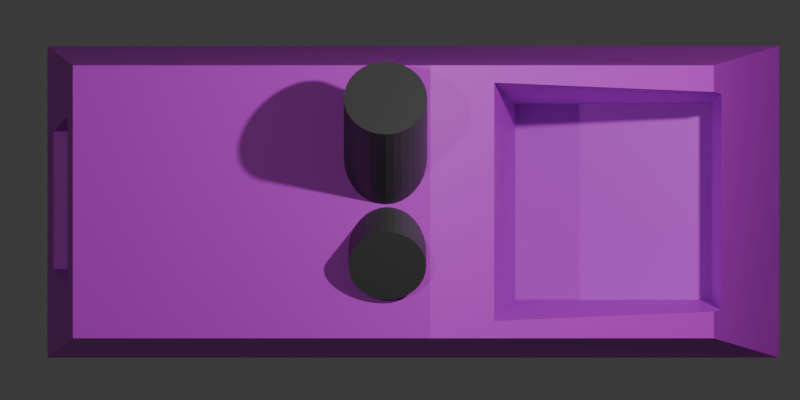 # Source: machine-2op.blend  (saved by Blender 5.0.118; exported with 4.5.12 LTS)
import bpy
from mathutils import Matrix  # noqa: F401  (used for matrix-valued properties, if any)

bpy.ops.wm.read_factory_settings(use_empty=True)
scene = bpy.context.scene
scene.name = 'Scene'

# ---- collections
col_collection = bpy.data.collections.new('Collection'); scene.collection.children.link(col_collection)
col_box = bpy.data.collections.new('Box'); col_collection.children.link(col_box)
col_gears = bpy.data.collections.new('Gears'); col_collection.children.link(col_gears)

# ---- materials (node trees are filled in below, after node groups)
mat_cardboard = bpy.data.materials.new('Cardboard')
mat_machine = bpy.data.materials.new('Machine')
mat_piston = bpy.data.materials.new('Piston')
mat_teeth = bpy.data.materials.new('Teeth')
mat_roller = bpy.data.materials.new('Roller')

# ---- material node trees
mat_cardboard.use_nodes = True; mat_cardboard.node_tree.nodes.clear()
_N = mat_cardboard.node_tree.nodes; _L = mat_cardboard.node_tree.links
n0 = _N.new('ShaderNodeBsdfPrincipled'); n0.name = 'Principled BSDF'; n0.location = (-624, 215)
n0.inputs[0].default_value = (0.4699, 0.3289, 0.1802, 1.0)
n1 = _N.new('ShaderNodeOutputMaterial'); n1.name = 'Material Output'; n1.location = (200, 100)
n2 = _N.new('ShaderNodeBsdfToon'); n2.name = 'Toon BSDF'; n2.location = (-207, -59)
n2.inputs[0].default_value = (0.4678, 0.3278, 0.1812, 1.0)
n2.inputs[1].default_value = 0.7231
n2.inputs[2].default_value = 1.0
_L.new(n2.outputs[0], n1.inputs[0])
n1.is_active_output = True
mat_machine.use_nodes = True; mat_machine.node_tree.nodes.clear()
_N = mat_machine.node_tree.nodes; _L = mat_machine.node_tree.links
n0 = _N.new('ShaderNodeBsdfPrincipled'); n0.name = 'Principled BSDF'; n0.location = (-200, 100)
n0.inputs[0].default_value = (0.6652, 0.02642, 0.8, 1.0)
n1 = _N.new('ShaderNodeOutputMaterial'); n1.name = 'Material Output'; n1.location = (200, 100)
_L.new(n0.outputs[0], n1.inputs[0])
n1.is_active_output = True
mat_piston.use_nodes = True; mat_piston.node_tree.nodes.clear()
_N = mat_piston.node_tree.nodes; _L = mat_piston.node_tree.links
n0 = _N.new('ShaderNodeBsdfPrincipled'); n0.name = 'Principled BSDF'; n0.location = (-200, 100)
n0.inputs[0].default_value = (0.06594, 0.06594, 0.06594, 1.0)
n1 = _N.new('ShaderNodeOutputMaterial'); n1.name = 'Material Output'; n1.location = (200, 100)
_L.new(n0.outputs[0], n1.inputs[0])
n1.is_active_output = True
mat_teeth.use_nodes = True; mat_teeth.node_tree.nodes.clear()
_N = mat_teeth.node_tree.nodes; _L = mat_teeth.node_tree.links
n0 = _N.new('ShaderNodeBsdfPrincipled'); n0.name = 'Principled BSDF'; n0.location = (-200, 100)
n0.inputs[0].default_value = (0.2133, 0.2012, 0.214, 1.0)
n1 = _N.new('ShaderNodeOutputMaterial'); n1.name = 'Material Output'; n1.location = (200, 100)
_L.new(n0.outputs[0], n1.inputs[0])
n1.is_active_output = True
mat_roller.use_nodes = True; mat_roller.node_tree.nodes.clear()
_N = mat_roller.node_tree.nodes; _L = mat_roller.node_tree.links
n0 = _N.new('ShaderNodeBsdfPrincipled'); n0.name = 'Principled BSDF'; n0.location = (-200, 100)
n1 = _N.new('ShaderNodeOutputMaterial'); n1.name = 'Material Output'; n1.location = (200, 100)
_L.new(n0.outputs[0], n1.inputs[0])
n1.is_active_output = True

# ---- world
world_world = bpy.data.worlds.new('World'); scene.world = world_world
world_world.use_nodes = True; world_world.node_tree.nodes.clear()
_N = world_world.node_tree.nodes; _L = world_world.node_tree.links
n0 = _N.new('ShaderNodeOutputWorld'); n0.name = 'World Output'; n0.location = (200, 100)
n1 = _N.new('ShaderNodeBackground'); n1.name = 'Background'; n1.location = (-200, 100)
n1.inputs[0].default_value = (0.05088, 0.05088, 0.05088, 1.0)
_L.new(n1.outputs[0], n0.inputs[0])
n0.is_active_output = True
world_world.color = (0.05088, 0.05088, 0.05088)
world_world.sun_shadow_jitter_overblur = 0.0

# ---- cameras
cam_camera_001 = bpy.data.cameras.new('Camera.001')
cam_camera_001.type = 'ORTHO'

# ---- lights
light_light = bpy.data.lights.new('Light', 'POINT')
light_light.temperature = 7316.0
light_light.energy = 1000.0
light_light.shadow_soft_size = 0.1
light_light_001 = bpy.data.lights.new('Light.001', 'POINT')
light_light_001.temperature = 7316.0
light_light_001.energy = 1000.0
light_light_001.shadow_soft_size = 0.1

# ---- meshes
me_cube_002 = bpy.data.meshes.new('Cube.002')
me_cube_002.from_pydata([(-0.823, -0.823, -0.9984), (-1.0, -1.0, 1.0), (-0.823, 0.823, -0.9984), (-1.0, 1.0, 1.0), (0.823, -0.823, -0.9984), (1.0, -1.0, 1.0), (0.823, 0.823, -0.9984), (1.0, 1.0, 1.0), (0.0, 0.823, -0.9984), (0.0, 1.0, 1.0), (0.0, -0.823, -0.9984), (0.0, -1.0, 1.0), (-0.8087, -0.8087, -0.9841), (-0.9788, -0.9788, 1.0), (-0.8087, 0.8087, -0.9841), (-0.9788, 0.9788, 1.0), (0.8087, -0.8087, -0.9841), (0.9788, -0.9788, 1.0), (0.8087, 0.8087, -0.9841), (0.9788, 0.9788, 1.0), (0.0, 0.8055, -0.9809), (0.0, 0.97, 1.0), (0.0, -0.8055, -0.9809), (0.0, -0.97, 1.0)], [], [(0, 1, 3, 2), (8, 9, 7, 6), (6, 7, 5, 4), (10, 11, 1, 0), (8, 6, 4, 10), (2, 8, 10, 0), (4, 5, 11, 10), (2, 3, 9, 8), (12, 14, 15, 13), (20, 18, 19, 21), (18, 16, 17, 19), (22, 12, 13, 23), (20, 22, 16, 18), (14, 12, 22, 20), (16, 22, 23, 17), (14, 20, 21, 15), (3, 1, 13, 15), (7, 9, 21, 19), (5, 7, 19, 17), (1, 11, 23, 13), (9, 3, 15, 21), (11, 5, 17, 23)])
_uv = me_cube_002.uv_layers.new(name='UVMap')
_uv.uv.foreach_set('vector', [0.375, 0.0, 0.625, 0.0, 0.625, 0.25, 0.375, 0.25, 0.375, 0.375, 0.625, 0.375, 0.625, 0.5, 0.375, 0.5, 0.375, 0.5, 0.625, 0.5, 0.625, 0.75, 0.375, 0.75, 0.375, 0.875, 0.625, 0.875, 0.625, 1.0, 0.375, 1.0, 0.25, 0.5, 0.375, 0.5, 0.375, 0.75, 0.25, 0.75, 0.125, 0.5, 0.25, 0.5, 0.25, 0.75, 0.125, 0.75, 0.375, 0.75, 0.625, 0.75, 0.625, 0.875, 0.375, 0.875, 0.375, 0.25, 0.625, 0.25, 0.625, 0.375, 0.375, 0.375, 0.375, 0.0, 0.375, 0.25, 0.625, 0.25, 0.625, 0.0, 0.375, 0.375, 0.375, 0.5, 0.625, 0.5, 0.625, 0.375, 0.375, 0.5, 0.375, 0.75, 0.625, 0.75, 0.625, 0.5, 0.375, 0.875, 0.375, 1.0, 0.625, 1.0, 0.625, 0.875, 0.25, 0.5, 0.25, 0.75, 0.375, 0.75, 0.375, 0.5, 0.125, 0.5, 0.125, 0.75, 0.25, 0.75, 0.25, 0.5, 0.375, 0.75, 0.375, 0.875, 0.625, 0.875, 0.625, 0.75, 0.375, 0.25, 0.375, 0.375, 0.625, 0.375, 0.625, 0.25, 0.625, 0.25, 0.625, 0.0, 0.625, 0.0, 0.625, 0.25, 0.625, 0.5, 0.625, 0.375, 0.625, 0.375, 0.625, 0.5, 0.625, 0.75, 0.625, 0.5, 0.625, 0.5, 0.625, 0.75, 0.625, 1.0, 0.625, 0.875, 0.625, 0.875, 0.625, 1.0, 0.625, 0.375, 0.625, 0.25, 0.625, 0.25, 0.625, 0.375, 0.625, 0.875, 0.625, 0.75, 0.625, 0.75, 0.625, 0.875])
me_cube_002.materials.append(mat_cardboard)
me_cube_002.update()
me_cube_004 = bpy.data.meshes.new('Cube.004')
me_cube_004.from_pydata([(0.0, -1.0, 0.0), (0.0, 1.0, 0.0), (-1.0, 1.0, 0.0), (-1.0, -1.0, 0.0), (0.0, -1.0, -0.05), (0.0, 1.0, -0.05), (-1.0, 1.0, -0.05), (-1.0, -1.0, -0.05)], [], [(1, 2, 3, 0), (5, 4, 7, 6), (2, 1, 5, 6), (1, 0, 4, 5), (0, 3, 7, 4), (3, 2, 6, 7)])
_uv = me_cube_004.uv_layers.new(name='UVMap')
_uv.uv.foreach_set('vector', [0.625, 0.5, 0.75, 0.5, 0.75, 0.75, 0.625, 0.75, 0.625, 0.5, 0.625, 0.75, 0.75, 0.75, 0.75, 0.5, 0.75, 0.5, 0.625, 0.5, 0.625, 0.5, 0.75, 0.5, 0.625, 0.5, 0.625, 0.75, 0.625, 0.75, 0.625, 0.5, 0.625, 0.75, 0.75, 0.75, 0.75, 0.75, 0.625, 0.75, 0.75, 0.75, 0.75, 0.5, 0.75, 0.5, 0.75, 0.75])
me_cube_004.materials.append(mat_cardboard)
me_cube_004.update()
me_cube_005 = bpy.data.meshes.new('Cube.005')
me_cube_005.from_pydata([(0.0, -1.0, 0.0), (0.0, 1.0, 0.0), (1.0, 1.0, 0.0), (1.0, -1.0, 0.0), (0.0, -1.0, -0.03), (0.0, 1.0, -0.03), (1.0, 1.0, -0.03), (1.0, -1.0, -0.03)], [], [(2, 1, 0, 3), (6, 7, 4, 5), (0, 1, 5, 4), (3, 0, 4, 7), (1, 2, 6, 5), (2, 3, 7, 6)])
_uv = me_cube_005.uv_layers.new(name='UVMap')
_uv.uv.foreach_set('vector', [0.75, 0.5, 0.875, 0.5, 0.875, 0.75, 0.75, 0.75, 0.75, 0.5, 0.75, 0.75, 0.875, 0.75, 0.875, 0.5, 0.875, 0.75, 0.875, 0.5, 0.875, 0.5, 0.875, 0.75, 0.75, 0.75, 0.875, 0.75, 0.875, 0.75, 0.75, 0.75, 0.875, 0.5, 0.75, 0.5, 0.75, 0.5, 0.875, 0.5, 0.75, 0.5, 0.75, 0.75, 0.75, 0.75, 0.75, 0.5])
me_cube_005.materials.append(mat_cardboard)
me_cube_005.update()
me_cube_007 = bpy.data.meshes.new('Cube.007')
me_cube_007.from_pydata([(-3.137, -2.395, -2.395), (-2.748, -2.098, 2.25), (-3.137, 2.395, -2.395), (-2.748, 2.098, 2.25), (3.137, -2.395, -2.395), (2.748, -2.098, 2.25), (3.137, 2.395, -2.395), (2.748, 2.098, 2.25), (7.103, 2.098, 0.2019), (8.108, 2.395, -2.395), (8.108, -2.395, -2.395), (7.103, -2.098, 0.2019)], [], [(6, 7, 8, 9), (2, 3, 7, 6), (7, 5, 11, 8), (4, 5, 1, 0), (2, 6, 4, 0), (7, 3, 1, 5), (9, 8, 11, 10), (2, 0, 1, 3), (5, 4, 10, 11), (4, 6, 9, 10)])
_uv = me_cube_007.uv_layers.new(name='UVMap')
_uv.uv.foreach_set('vector', [0.375, 0.5, 0.625, 0.5, 0.625, 0.5, 0.375, 0.5, 0.375, 0.25, 0.625, 0.25, 0.625, 0.5, 0.375, 0.5, 0.625, 0.5, 0.625, 0.75, 0.625, 0.75, 0.625, 0.5, 0.375, 0.75, 0.625, 0.75, 0.625, 1.0, 0.375, 1.0, 0.125, 0.5, 0.375, 0.5, 0.375, 0.75, 0.125, 0.75, 0.625, 0.5, 0.875, 0.5, 0.875, 0.75, 0.625, 0.75, 0.375, 0.5, 0.625, 0.5, 0.625, 0.75, 0.375, 0.75, 0.375, 0.25, 0.375, 1.0, 0.875, 0.75, 0.625, 0.25, 0.625, 0.75, 0.375, 0.75, 0.375, 0.75, 0.625, 0.75, 0.375, 0.75, 0.375, 0.5, 0.375, 0.5, 0.375, 0.75])
me_cube_007.materials.append(mat_machine)
me_cube_007.update()
me_cube_008 = bpy.data.meshes.new('Cube.008')
me_cube_008.from_pydata([(-2.923, 0.9965, -0.9544), (-4.778, 0.9965, 2.343), (-2.753, 0.9774, -0.8591), (-4.609, 0.9774, 2.439), (-2.591, 0.9207, -0.7674), (-4.446, 0.9207, 2.53), (-2.44, 0.8286, -0.6829), (-4.296, 0.8286, 2.615), (-2.309, 0.7047, -0.6089), (-4.164, 0.7047, 2.689), (-2.201, 0.5536, -0.5481), (-4.056, 0.5536, 2.75), (-2.121, 0.3814, -0.5029), (-3.976, 0.3814, 2.795), (-2.071, 0.1944, -0.4751), (-3.927, 0.1944, 2.822), (-2.054, -1.901e-07, -0.4657), (-3.91, -1.247e-07, 2.832), (-2.071, -0.1944, -0.4751), (-3.927, -0.1944, 2.822), (-2.121, -0.3814, -0.5029), (-3.976, -0.3814, 2.795), (-2.201, -0.5536, -0.5481), (-4.056, -0.5536, 2.75), (-2.309, -0.7047, -0.6089), (-4.164, -0.7047, 2.689), (-2.44, -0.8286, -0.6829), (-4.296, -0.8286, 2.615), (-2.591, -0.9207, -0.7674), (-4.446, -0.9207, 2.53), (-2.753, -0.9774, -0.8591), (-4.609, -0.9774, 2.439), (-2.923, -0.9965, -0.9544), (-4.778, -0.9965, 2.343), (-3.092, -0.9774, -1.05), (-4.948, -0.9774, 2.248), (-3.255, -0.9207, -1.141), (-5.111, -0.9207, 2.156), (-3.405, -0.8286, -1.226), (-5.261, -0.8286, 2.072), (-3.537, -0.7047, -1.3), (-5.393, -0.7047, 1.998), (-3.645, -0.5536, -1.361), (-5.501, -0.5536, 1.937), (-3.725, -0.3814, -1.406), (-5.581, -0.3814, 1.892), (-3.775, -0.1944, -1.434), (-5.63, -0.1944, 1.864), (-3.791, -5.875e-08, -1.443), (-5.647, 6.576e-09, 1.854), (-3.775, 0.1944, -1.434), (-5.63, 0.1944, 1.864), (-3.725, 0.3814, -1.406), (-5.581, 0.3814, 1.892), (-3.645, 0.5536, -1.361), (-5.501, 0.5536, 1.937), (-3.537, 0.7047, -1.3), (-5.393, 0.7047, 1.998), (-3.405, 0.8286, -1.226), (-5.261, 0.8286, 2.072), (-3.255, 0.9207, -1.141), (-5.111, 0.9207, 2.156), (-3.092, 0.9774, -1.05), (-4.948, 0.9774, 2.248)], [], [(0, 1, 3, 2), (2, 3, 5, 4), (4, 5, 7, 6), (6, 7, 9, 8), (8, 9, 11, 10), (10, 11, 13, 12), (12, 13, 15, 14), (14, 15, 17, 16), (16, 17, 19, 18), (18, 19, 21, 20), (20, 21, 23, 22), (22, 23, 25, 24), (24, 25, 27, 26), (26, 27, 29, 28), (28, 29, 31, 30), (30, 31, 33, 32), (32, 33, 35, 34), (34, 35, 37, 36), (36, 37, 39, 38), (38, 39, 41, 40), (40, 41, 43, 42), (42, 43, 45, 44), (44, 45, 47, 46), (46, 47, 49, 48), (48, 49, 51, 50), (50, 51, 53, 52), (52, 53, 55, 54), (54, 55, 57, 56), (56, 57, 59, 58), (58, 59, 61, 60), (3, 1, 63, 61, 59, 57, 55, 53, 51, 49, 47, 45, 43, 41, 39, 37, 35, 33, 31, 29, 27, 25, 23, 21, 19, 17, 15, 13, 11, 9, 7, 5), (60, 61, 63, 62), (62, 63, 1, 0), (0, 2, 4, 6, 8, 10, 12, 14, 16, 18, 20, 22, 24, 26, 28, 30, 32, 34, 36, 38, 40, 42, 44, 46, 48, 50, 52, 54, 56, 58, 60, 62)])
_uv = me_cube_008.uv_layers.new(name='UVMap')
_uv.uv.foreach_set('vector', [1.0, 0.5, 1.0, 1.0, 0.9688, 1.0, 0.9688, 0.5, 0.9688, 0.5, 0.9688, 1.0, 0.9375, 1.0, 0.9375, 0.5, 0.9375, 0.5, 0.9375, 1.0, 0.9062, 1.0, 0.9062, 0.5, 0.9062, 0.5, 0.9062, 1.0, 0.875, 1.0, 0.875, 0.5, 0.875, 0.5, 0.875, 1.0, 0.8438, 1.0, 0.8438, 0.5, 0.8438, 0.5, 0.8438, 1.0, 0.8125, 1.0, 0.8125, 0.5, 0.8125, 0.5, 0.8125, 1.0, 0.7812, 1.0, 0.7812, 0.5, 0.7812, 0.5, 0.7812, 1.0, 0.75, 1.0, 0.75, 0.5, 0.75, 0.5, 0.75, 1.0, 0.7188, 1.0, 0.7188, 0.5, 0.7188, 0.5, 0.7188, 1.0, 0.6875, 1.0, 0.6875, 0.5, 0.6875, 0.5, 0.6875, 1.0, 0.6562, 1.0, 0.6562, 0.5, 0.6562, 0.5, 0.6562, 1.0, 0.625, 1.0, 0.625, 0.5, 0.625, 0.5, 0.625, 1.0, 0.5938, 1.0, 0.5938, 0.5, 0.5938, 0.5, 0.5938, 1.0, 0.5625, 1.0, 0.5625, 0.5, 0.5625, 0.5, 0.5625, 1.0, 0.5312, 1.0, 0.5312, 0.5, 0.5312, 0.5, 0.5312, 1.0, 0.5, 1.0, 0.5, 0.5, 0.5, 0.5, 0.5, 1.0, 0.4688, 1.0, 0.4688, 0.5, 0.4688, 0.5, 0.4688, 1.0, 0.4375, 1.0, 0.4375, 0.5, 0.4375, 0.5, 0.4375, 1.0, 0.4062, 1.0, 0.4062, 0.5, 0.4062, 0.5, 0.4062, 1.0, 0.375, 1.0, 0.375, 0.5, 0.375, 0.5, 0.375, 1.0, 0.3438, 1.0, 0.3438, 0.5, 0.3438, 0.5, 0.3438, 1.0, 0.3125, 1.0, 0.3125, 0.5, 0.3125, 0.5, 0.3125, 1.0, 0.2812, 1.0, 0.2812, 0.5, 0.2812, 0.5, 0.2812, 1.0, 0.25, 1.0, 0.25, 0.5, 0.25, 0.5, 0.25, 1.0, 0.2188, 1.0, 0.2188, 0.5, 0.2188, 0.5, 0.2188, 1.0, 0.1875, 1.0, 0.1875, 0.5, 0.1875, 0.5, 0.1875, 1.0, 0.1562, 1.0, 0.1562, 0.5, 0.1562, 0.5, 0.1562, 1.0, 0.125, 1.0, 0.125, 0.5, 0.125, 0.5, 0.125, 1.0, 0.09375, 1.0, 0.09375, 0.5, 0.09375, 0.5, 0.09375, 1.0, 0.0625, 1.0, 0.0625, 0.5, 0.2968, 0.4854, 0.25, 0.49, 0.2032, 0.4854, 0.1582, 0.4717, 0.1167, 0.4496, 0.08029, 0.4197, 0.05045, 0.3833, 0.02827, 0.3418, 0.01461, 0.2968, 0.01, 0.25, 0.01461, 0.2032, 0.02827, 0.1582, 0.05045, 0.1167, 0.08029, 0.08029, 0.1167, 0.05045, 0.1582, 0.02827, 0.2032, 0.01461, 0.25, 0.01, 0.2968, 0.01461, 0.3418, 0.02827, 0.3833, 0.05045, 0.4197, 0.08029, 0.4496, 0.1167, 0.4717, 0.1582, 0.4854, 0.2032, 0.49, 0.25, 0.4854, 0.2968, 0.4717, 0.3418, 0.4496, 0.3833, 0.4197, 0.4197, 0.3833, 0.4496, 0.3418, 0.4717, 0.0625, 0.5, 0.0625, 1.0, 0.03125, 1.0, 0.03125, 0.5, 0.03125, 0.5, 0.03125, 1.0, 0.0, 1.0, 0.0, 0.5, 0.75, 0.49, 0.7968, 0.4854, 0.8418, 0.4717, 0.8833, 0.4496, 0.9197, 0.4197, 0.9496, 0.3833, 0.9717, 0.3418, 0.9854, 0.2968, 0.99, 0.25, 0.9854, 0.2032, 0.9717, 0.1582, 0.9496, 0.1167, 0.9197, 0.08029, 0.8833, 0.05045, 0.8418, 0.02827, 0.7968, 0.01461, 0.75, 0.01, 0.7032, 0.01461, 0.6582, 0.02827, 0.6167, 0.05045, 0.5803, 0.08029, 0.5504, 0.1167, 0.5283, 0.1582, 0.5146, 0.2032, 0.51, 0.25, 0.5146, 0.2968, 0.5283, 0.3418, 0.5504, 0.3833, 0.5803, 0.4197, 0.6167, 0.4496, 0.6582, 0.4717, 0.7032, 0.4854])
me_cube_008.materials.append(mat_piston)
me_cube_008.update()
me_cube_010 = bpy.data.meshes.new('Cube.010')
me_cube_010.from_pydata([(2.986, 0.9965, -0.9544), (4.842, 0.9965, 2.343), (2.817, 0.9774, -0.8591), (4.672, 0.9774, 2.439), (2.654, 0.9207, -0.7674), (4.509, 0.9207, 2.53), (2.504, 0.8286, -0.6829), (4.359, 0.8286, 2.615), (2.372, 0.7047, -0.6089), (4.227, 0.7047, 2.689), (2.264, 0.5536, -0.5481), (4.119, 0.5536, 2.75), (2.184, 0.3814, -0.5029), (4.039, 0.3814, 2.795), (2.134, 0.1944, -0.4751), (3.99, 0.1944, 2.822), (2.118, -1.901e-07, -0.4657), (3.973, -1.247e-07, 2.832), (2.134, -0.1944, -0.4751), (3.99, -0.1944, 2.822), (2.184, -0.3814, -0.5029), (4.039, -0.3814, 2.795), (2.264, -0.5536, -0.5481), (4.119, -0.5536, 2.75), (2.372, -0.7047, -0.6089), (4.227, -0.7047, 2.689), (2.504, -0.8286, -0.6829), (4.359, -0.8286, 2.615), (2.654, -0.9207, -0.7674), (4.509, -0.9207, 2.53), (2.817, -0.9774, -0.8591), (4.672, -0.9774, 2.439), (2.986, -0.9965, -0.9544), (4.842, -0.9965, 2.343), (3.155, -0.9774, -1.05), (5.011, -0.9774, 2.248), (3.318, -0.9207, -1.141), (5.174, -0.9207, 2.156), (3.469, -0.8286, -1.226), (5.324, -0.8286, 2.072), (3.6, -0.7047, -1.3), (5.456, -0.7047, 1.998), (3.708, -0.5536, -1.361), (5.564, -0.5536, 1.937), (3.788, -0.3814, -1.406), (5.644, -0.3814, 1.892), (3.838, -0.1944, -1.434), (5.693, -0.1944, 1.864), (3.855, -5.875e-08, -1.443), (5.71, 6.576e-09, 1.854), (3.838, 0.1944, -1.434), (5.693, 0.1944, 1.864), (3.788, 0.3814, -1.406), (5.644, 0.3814, 1.892), (3.708, 0.5536, -1.361), (5.564, 0.5536, 1.937), (3.6, 0.7047, -1.3), (5.456, 0.7047, 1.998), (3.469, 0.8286, -1.226), (5.324, 0.8286, 2.072), (3.318, 0.9207, -1.141), (5.174, 0.9207, 2.156), (3.155, 0.9774, -1.05), (5.011, 0.9774, 2.248)], [], [(0, 1, 3, 2), (2, 3, 5, 4), (4, 5, 7, 6), (6, 7, 9, 8), (8, 9, 11, 10), (10, 11, 13, 12), (12, 13, 15, 14), (14, 15, 17, 16), (16, 17, 19, 18), (18, 19, 21, 20), (20, 21, 23, 22), (22, 23, 25, 24), (24, 25, 27, 26), (26, 27, 29, 28), (28, 29, 31, 30), (30, 31, 33, 32), (32, 33, 35, 34), (34, 35, 37, 36), (36, 37, 39, 38), (38, 39, 41, 40), (40, 41, 43, 42), (42, 43, 45, 44), (44, 45, 47, 46), (46, 47, 49, 48), (48, 49, 51, 50), (50, 51, 53, 52), (52, 53, 55, 54), (54, 55, 57, 56), (56, 57, 59, 58), (58, 59, 61, 60), (3, 1, 63, 61, 59, 57, 55, 53, 51, 49, 47, 45, 43, 41, 39, 37, 35, 33, 31, 29, 27, 25, 23, 21, 19, 17, 15, 13, 11, 9, 7, 5), (60, 61, 63, 62), (62, 63, 1, 0), (0, 2, 4, 6, 8, 10, 12, 14, 16, 18, 20, 22, 24, 26, 28, 30, 32, 34, 36, 38, 40, 42, 44, 46, 48, 50, 52, 54, 56, 58, 60, 62)])
_uv = me_cube_010.uv_layers.new(name='UVMap')
_uv.uv.foreach_set('vector', [1.0, 0.5, 1.0, 1.0, 0.9688, 1.0, 0.9688, 0.5, 0.9688, 0.5, 0.9688, 1.0, 0.9375, 1.0, 0.9375, 0.5, 0.9375, 0.5, 0.9375, 1.0, 0.9062, 1.0, 0.9062, 0.5, 0.9062, 0.5, 0.9062, 1.0, 0.875, 1.0, 0.875, 0.5, 0.875, 0.5, 0.875, 1.0, 0.8438, 1.0, 0.8438, 0.5, 0.8438, 0.5, 0.8438, 1.0, 0.8125, 1.0, 0.8125, 0.5, 0.8125, 0.5, 0.8125, 1.0, 0.7812, 1.0, 0.7812, 0.5, 0.7812, 0.5, 0.7812, 1.0, 0.75, 1.0, 0.75, 0.5, 0.75, 0.5, 0.75, 1.0, 0.7188, 1.0, 0.7188, 0.5, 0.7188, 0.5, 0.7188, 1.0, 0.6875, 1.0, 0.6875, 0.5, 0.6875, 0.5, 0.6875, 1.0, 0.6562, 1.0, 0.6562, 0.5, 0.6562, 0.5, 0.6562, 1.0, 0.625, 1.0, 0.625, 0.5, 0.625, 0.5, 0.625, 1.0, 0.5938, 1.0, 0.5938, 0.5, 0.5938, 0.5, 0.5938, 1.0, 0.5625, 1.0, 0.5625, 0.5, 0.5625, 0.5, 0.5625, 1.0, 0.5312, 1.0, 0.5312, 0.5, 0.5312, 0.5, 0.5312, 1.0, 0.5, 1.0, 0.5, 0.5, 0.5, 0.5, 0.5, 1.0, 0.4688, 1.0, 0.4688, 0.5, 0.4688, 0.5, 0.4688, 1.0, 0.4375, 1.0, 0.4375, 0.5, 0.4375, 0.5, 0.4375, 1.0, 0.4062, 1.0, 0.4062, 0.5, 0.4062, 0.5, 0.4062, 1.0, 0.375, 1.0, 0.375, 0.5, 0.375, 0.5, 0.375, 1.0, 0.3438, 1.0, 0.3438, 0.5, 0.3438, 0.5, 0.3438, 1.0, 0.3125, 1.0, 0.3125, 0.5, 0.3125, 0.5, 0.3125, 1.0, 0.2812, 1.0, 0.2812, 0.5, 0.2812, 0.5, 0.2812, 1.0, 0.25, 1.0, 0.25, 0.5, 0.25, 0.5, 0.25, 1.0, 0.2188, 1.0, 0.2188, 0.5, 0.2188, 0.5, 0.2188, 1.0, 0.1875, 1.0, 0.1875, 0.5, 0.1875, 0.5, 0.1875, 1.0, 0.1562, 1.0, 0.1562, 0.5, 0.1562, 0.5, 0.1562, 1.0, 0.125, 1.0, 0.125, 0.5, 0.125, 0.5, 0.125, 1.0, 0.09375, 1.0, 0.09375, 0.5, 0.09375, 0.5, 0.09375, 1.0, 0.0625, 1.0, 0.0625, 0.5, 0.2968, 0.4854, 0.25, 0.49, 0.2032, 0.4854, 0.1582, 0.4717, 0.1167, 0.4496, 0.08029, 0.4197, 0.05045, 0.3833, 0.02827, 0.3418, 0.01461, 0.2968, 0.01, 0.25, 0.01461, 0.2032, 0.02827, 0.1582, 0.05045, 0.1167, 0.08029, 0.08029, 0.1167, 0.05045, 0.1582, 0.02827, 0.2032, 0.01461, 0.25, 0.01, 0.2968, 0.01461, 0.3418, 0.02827, 0.3833, 0.05045, 0.4197, 0.08029, 0.4496, 0.1167, 0.4717, 0.1582, 0.4854, 0.2032, 0.49, 0.25, 0.4854, 0.2968, 0.4717, 0.3418, 0.4496, 0.3833, 0.4197, 0.4197, 0.3833, 0.4496, 0.3418, 0.4717, 0.0625, 0.5, 0.0625, 1.0, 0.03125, 1.0, 0.03125, 0.5, 0.03125, 0.5, 0.03125, 1.0, 0.0, 1.0, 0.0, 0.5, 0.75, 0.49, 0.7968, 0.4854, 0.8418, 0.4717, 0.8833, 0.4496, 0.9197, 0.4197, 0.9496, 0.3833, 0.9717, 0.3418, 0.9854, 0.2968, 0.99, 0.25, 0.9854, 0.2032, 0.9717, 0.1582, 0.9496, 0.1167, 0.9197, 0.08029, 0.8833, 0.05045, 0.8418, 0.02827, 0.7968, 0.01461, 0.75, 0.01, 0.7032, 0.01461, 0.6582, 0.02827, 0.6167, 0.05045, 0.5803, 0.08029, 0.5504, 0.1167, 0.5283, 0.1582, 0.5146, 0.2032, 0.51, 0.25, 0.5146, 0.2968, 0.5283, 0.3418, 0.5504, 0.3833, 0.5803, 0.4197, 0.6167, 0.4496, 0.6582, 0.4717, 0.7032, 0.4854])
me_cube_010.materials.append(mat_piston)
me_cube_010.update()
me_cube_011 = bpy.data.meshes.new('Cube.011')
me_cube_011.from_pydata([(-1.332, -0.9147, -1.117), (-1.534, -1.117, 1.117), (-1.332, 0.9147, -1.117), (-1.534, 1.117, 1.117), (0.4971, -0.9147, -1.117), (0.699, -1.117, 1.117), (0.4971, 0.9147, -1.117), (0.699, 1.117, 1.117)], [], [(0, 1, 3, 2), (2, 3, 7, 6), (6, 7, 5, 4), (4, 5, 1, 0), (2, 6, 4, 0), (7, 3, 1, 5)])
_uv = me_cube_011.uv_layers.new(name='UVMap')
_uv.uv.foreach_set('vector', [0.375, 0.0, 0.625, 0.0, 0.625, 0.25, 0.375, 0.25, 0.375, 0.25, 0.625, 0.25, 0.625, 0.5, 0.375, 0.5, 0.375, 0.5, 0.625, 0.5, 0.625, 0.75, 0.375, 0.75, 0.375, 0.75, 0.625, 0.75, 0.625, 1.0, 0.375, 1.0, 0.125, 0.5, 0.375, 0.5, 0.375, 0.75, 0.125, 0.75, 0.625, 0.5, 0.875, 0.5, 0.875, 0.75, 0.625, 0.75])
me_cube_011.update()
me_cube_012 = bpy.data.meshes.new('Cube.012')
me_cube_012.from_pydata([(-0.4971, -0.9147, -1.117), (-0.699, -1.117, 1.117), (-0.4971, 0.9147, -1.117), (-0.699, 1.117, 1.117), (1.332, -0.9147, -1.117), (1.534, -1.117, 1.117), (1.332, 0.9147, -1.117), (1.534, 1.117, 1.117)], [], [(0, 1, 3, 2), (2, 3, 7, 6), (6, 7, 5, 4), (4, 5, 1, 0), (2, 6, 4, 0), (7, 3, 1, 5)])
_uv = me_cube_012.uv_layers.new(name='UVMap')
_uv.uv.foreach_set('vector', [0.375, 0.0, 0.625, 0.0, 0.625, 0.25, 0.375, 0.25, 0.375, 0.25, 0.625, 0.25, 0.625, 0.5, 0.375, 0.5, 0.375, 0.5, 0.625, 0.5, 0.625, 0.75, 0.375, 0.75, 0.375, 0.75, 0.625, 0.75, 0.625, 1.0, 0.375, 1.0, 0.125, 0.5, 0.375, 0.5, 0.375, 0.75, 0.125, 0.75, 0.625, 0.5, 0.875, 0.5, 0.875, 0.75, 0.625, 0.75])
me_cube_012.update()
me_cylinder_001 = bpy.data.meshes.new('Cylinder.001')
me_cylinder_001.from_pydata([(0.0, 1.0, -1.0), (0.0, 1.0, 1.0), (0.3827, 0.9239, -1.0), (0.3827, 0.9239, 1.0), (0.7071, 0.7071, -1.0), (0.7071, 0.7071, 1.0), (0.9239, 0.3827, -1.0), (0.9239, 0.3827, 1.0), (1.0, 0.0, -1.0), (1.0, 0.0, 1.0), (0.9239, -0.3827, -1.0), (0.9239, -0.3827, 1.0), (0.7071, -0.7071, -1.0), (0.7071, -0.7071, 1.0), (0.3827, -0.9239, -1.0), (0.3827, -0.9239, 1.0), (0.0, -1.0, -1.0), (0.0, -1.0, 1.0), (-0.3827, -0.9239, -1.0), (-0.3827, -0.9239, 1.0), (-0.7071, -0.7071, -1.0), (-0.7071, -0.7071, 1.0), (-0.9239, -0.3827, -1.0), (-0.9239, -0.3827, 1.0), (-1.0, 0.0, -1.0), (-1.0, 0.0, 1.0), (-0.9239, 0.3827, -1.0), (-0.9239, 0.3827, 1.0), (-0.7071, 0.7071, -1.0), (-0.7071, 0.7071, 1.0), (-0.3827, 0.9239, -1.0), (-0.3827, 0.9239, 1.0), (0.04973, 1.25, -1.0), (0.4324, 1.174, -1.0), (0.4324, 1.174, 1.0), (0.04973, 1.25, 1.0), (0.919, 0.8487, 1.0), (0.919, 0.8487, -1.0), (1.136, 0.5243, -1.0), (1.136, 0.5243, 1.0), (1.25, -0.04973, 1.0), (1.25, -0.04973, -1.0), (1.174, -0.4324, -1.0), (1.174, -0.4324, 1.0), (0.8487, -0.919, 1.0), (0.8487, -0.919, -1.0), (0.5243, -1.136, -1.0), (0.5243, -1.136, 1.0), (-0.04973, -1.25, 1.0), (-0.04973, -1.25, -1.0), (-0.4324, -1.174, -1.0), (-0.4324, -1.174, 1.0), (-0.919, -0.8487, 1.0), (-0.919, -0.8487, -1.0), (-1.136, -0.5243, -1.0), (-1.136, -0.5243, 1.0), (-1.25, 0.04973, 1.0), (-1.25, 0.04973, -1.0), (-1.174, 0.4324, -1.0), (-1.174, 0.4324, 1.0), (-0.8487, 0.919, 1.0), (-0.8487, 0.919, -1.0), (-0.5243, 1.136, -1.0), (-0.5243, 1.136, 1.0)], [], [(25, 27, 59, 56), (2, 3, 5, 4), (16, 17, 48, 49), (6, 7, 9, 8), (26, 24, 57, 58), (10, 11, 13, 12), (24, 25, 56, 57), (14, 15, 17, 16), (7, 6, 38, 39), (18, 19, 21, 20), (5, 7, 39, 36), (22, 23, 25, 24), (15, 14, 46, 47), (26, 27, 29, 28), (3, 1, 31, 29, 27, 25, 23, 21, 19, 17, 15, 13, 11, 9, 7, 5), (6, 4, 37, 38), (30, 31, 1, 0), (0, 2, 4, 6, 8, 10, 12, 14, 16, 18, 20, 22, 24, 26, 28, 30), (32, 35, 34, 33), (37, 36, 39, 38), (41, 40, 43, 42), (45, 44, 47, 46), (49, 48, 51, 50), (53, 52, 55, 54), (57, 56, 59, 58), (61, 60, 63, 62), (18, 16, 49, 50), (8, 9, 40, 41), (27, 26, 58, 59), (17, 19, 51, 48), (10, 8, 41, 42), (2, 0, 32, 33), (19, 18, 50, 51), (9, 11, 43, 40), (1, 3, 34, 35), (11, 10, 42, 43), (28, 29, 60, 61), (0, 1, 35, 32), (30, 28, 61, 62), (3, 2, 33, 34), (20, 21, 52, 53), (29, 31, 63, 60), (22, 20, 53, 54), (12, 13, 44, 45), (31, 30, 62, 63), (21, 23, 55, 52), (14, 12, 45, 46), (4, 5, 36, 37), (23, 22, 54, 55), (13, 15, 47, 44)])
me_cylinder_001.polygons.foreach_set('material_index', [0, 1, 0, 1, 0, 1, 0, 1, 0, 1, 0, 1, 0, 1, 1, 0, 1, 1, 0, 0, 0, 0, 0, 0, 0, 0, 0, 0, 0, 0, 0, 0, 0, 0, 0, 0, 0, 0, 0, 0, 0, 0, 0, 0, 0, 0, 0, 0, 0, 0])
_uv = me_cylinder_001.uv_layers.new(name='UVMap')
_uv.uv.foreach_set('vector', [0.01, 0.25, 0.02827, 0.3418, 0.02827, 0.3418, 0.01, 0.25, 0.9375, 0.5, 0.9375, 1.0, 0.875, 1.0, 0.875, 0.5, 0.5, 0.5, 0.5, 1.0, 0.5, 1.0, 0.5, 0.5, 0.8125, 0.5, 0.8125, 1.0, 0.75, 1.0, 0.75, 0.5, 0.5283, 0.3418, 0.51, 0.25, 0.51, 0.25, 0.5283, 0.3418, 0.6875, 0.5, 0.6875, 1.0, 0.625, 1.0, 0.625, 0.5, 0.25, 0.5, 0.25, 1.0, 0.25, 1.0, 0.25, 0.5, 0.5625, 0.5, 0.5625, 1.0, 0.5, 1.0, 0.5, 0.5, 0.8125, 1.0, 0.8125, 0.5, 0.8125, 0.5, 0.8125, 1.0, 0.4375, 0.5, 0.4375, 1.0, 0.375, 1.0, 0.375, 0.5, 0.4197, 0.4197, 0.4717, 0.3418, 0.4717, 0.3418, 0.4197, 0.4197, 0.3125, 0.5, 0.3125, 1.0, 0.25, 1.0, 0.25, 0.5, 0.5625, 1.0, 0.5625, 0.5, 0.5625, 0.5, 0.5625, 1.0, 0.1875, 0.5, 0.1875, 1.0, 0.125, 1.0, 0.125, 0.5, 0.3418, 0.4717, 0.25, 0.49, 0.1582, 0.4717, 0.08029, 0.4197, 0.02827, 0.3418, 0.01, 0.25, 0.02827, 0.1582, 0.08029, 0.08029, 0.1582, 0.02827, 0.25, 0.01, 0.3418, 0.02827, 0.4197, 0.08029, 0.4717, 0.1582, 0.49, 0.25, 0.4717, 0.3418, 0.4197, 0.4197, 0.9717, 0.3418, 0.9197, 0.4197, 0.9197, 0.4197, 0.9717, 0.3418, 0.0625, 0.5, 0.0625, 1.0, 0.0, 1.0, 0.0, 0.5, 0.75, 0.49, 0.8418, 0.4717, 0.9197, 0.4197, 0.9717, 0.3418, 0.99, 0.25, 0.9717, 0.1582, 0.9197, 0.08029, 0.8418, 0.02827, 0.75, 0.01, 0.6582, 0.02827, 0.5803, 0.08029, 0.5283, 0.1582, 0.51, 0.25, 0.5283, 0.3418, 0.5803, 0.4197, 0.6582, 0.4717, 1.0, 0.5, 1.0, 1.0, 0.9375, 1.0, 0.9375, 0.5, 0.875, 0.5, 0.875, 1.0, 0.8125, 1.0, 0.8125, 0.5, 0.75, 0.5, 0.75, 1.0, 0.6875, 1.0, 0.6875, 0.5, 0.625, 0.5, 0.625, 1.0, 0.5625, 1.0, 0.5625, 0.5, 0.5, 0.5, 0.5, 1.0, 0.4375, 1.0, 0.4375, 0.5, 0.375, 0.5, 0.375, 1.0, 0.3125, 1.0, 0.3125, 0.5, 0.25, 0.5, 0.25, 1.0, 0.1875, 1.0, 0.1875, 0.5, 0.125, 0.5, 0.125, 1.0, 0.0625, 1.0, 0.0625, 0.5, 0.6582, 0.02827, 0.75, 0.01, 0.75, 0.01, 0.6582, 0.02827, 0.75, 0.5, 0.75, 1.0, 0.75, 1.0, 0.75, 0.5, 0.1875, 1.0, 0.1875, 0.5, 0.1875, 0.5, 0.1875, 1.0, 0.25, 0.01, 0.1582, 0.02827, 0.1582, 0.02827, 0.25, 0.01, 0.9717, 0.1582, 0.99, 0.25, 0.99, 0.25, 0.9717, 0.1582, 0.8418, 0.4717, 0.75, 0.49, 0.75, 0.49, 0.8418, 0.4717, 0.4375, 1.0, 0.4375, 0.5, 0.4375, 0.5, 0.4375, 1.0, 0.49, 0.25, 0.4717, 0.1582, 0.4717, 0.1582, 0.49, 0.25, 0.25, 0.49, 0.3418, 0.4717, 0.3418, 0.4717, 0.25, 0.49, 0.6875, 1.0, 0.6875, 0.5, 0.6875, 0.5, 0.6875, 1.0, 0.125, 0.5, 0.125, 1.0, 0.125, 1.0, 0.125, 0.5, 0.0, 0.5, 0.0, 1.0, 0.0, 1.0, 0.0, 0.5, 0.6582, 0.4717, 0.5803, 0.4197, 0.5803, 0.4197, 0.6582, 0.4717, 0.9375, 1.0, 0.9375, 0.5, 0.9375, 0.5, 0.9375, 1.0, 0.375, 0.5, 0.375, 1.0, 0.375, 1.0, 0.375, 0.5, 0.08029, 0.4197, 0.1582, 0.4717, 0.1582, 0.4717, 0.08029, 0.4197, 0.5283, 0.1582, 0.5803, 0.08029, 0.5803, 0.08029, 0.5283, 0.1582, 0.625, 0.5, 0.625, 1.0, 0.625, 1.0, 0.625, 0.5, 0.0625, 1.0, 0.0625, 0.5, 0.0625, 0.5, 0.0625, 1.0, 0.08029, 0.08029, 0.02827, 0.1582, 0.02827, 0.1582, 0.08029, 0.08029, 0.8418, 0.02827, 0.9197, 0.08029, 0.9197, 0.08029, 0.8418, 0.02827, 0.875, 0.5, 0.875, 1.0, 0.875, 1.0, 0.875, 0.5, 0.3125, 1.0, 0.3125, 0.5, 0.3125, 0.5, 0.3125, 1.0, 0.4197, 0.08029, 0.3418, 0.02827, 0.3418, 0.02827, 0.4197, 0.08029])
me_cylinder_001.materials.append(mat_teeth)
me_cylinder_001.materials.append(mat_roller)
me_cylinder_001.update()
me_cylinder_004 = bpy.data.meshes.new('Cylinder.004')
me_cylinder_004.from_pydata([(0.0, 1.0, -1.0), (0.0, 1.0, 1.0), (0.3827, 0.9239, -1.0), (0.3827, 0.9239, 1.0), (0.7071, 0.7071, -1.0), (0.7071, 0.7071, 1.0), (0.9239, 0.3827, -1.0), (0.9239, 0.3827, 1.0), (1.0, 0.0, -1.0), (1.0, 0.0, 1.0), (0.9239, -0.3827, -1.0), (0.9239, -0.3827, 1.0), (0.7071, -0.7071, -1.0), (0.7071, -0.7071, 1.0), (0.3827, -0.9239, -1.0), (0.3827, -0.9239, 1.0), (0.0, -1.0, -1.0), (0.0, -1.0, 1.0), (-0.3827, -0.9239, -1.0), (-0.3827, -0.9239, 1.0), (-0.7071, -0.7071, -1.0), (-0.7071, -0.7071, 1.0), (-0.9239, -0.3827, -1.0), (-0.9239, -0.3827, 1.0), (-1.0, 0.0, -1.0), (-1.0, 0.0, 1.0), (-0.9239, 0.3827, -1.0), (-0.9239, 0.3827, 1.0), (-0.7071, 0.7071, -1.0), (-0.7071, 0.7071, 1.0), (-0.3827, 0.9239, -1.0), (-0.3827, 0.9239, 1.0), (0.04973, 1.25, -1.0), (0.4324, 1.174, -1.0), (0.4324, 1.174, 1.0), (0.04973, 1.25, 1.0), (0.919, 0.8487, 1.0), (0.919, 0.8487, -1.0), (1.136, 0.5243, -1.0), (1.136, 0.5243, 1.0), (1.25, -0.04973, 1.0), (1.25, -0.04973, -1.0), (1.174, -0.4324, -1.0), (1.174, -0.4324, 1.0), (0.8487, -0.919, 1.0), (0.8487, -0.919, -1.0), (0.5243, -1.136, -1.0), (0.5243, -1.136, 1.0), (-0.04973, -1.25, 1.0), (-0.04973, -1.25, -1.0), (-0.4324, -1.174, -1.0), (-0.4324, -1.174, 1.0), (-0.919, -0.8487, 1.0), (-0.919, -0.8487, -1.0), (-1.136, -0.5243, -1.0), (-1.136, -0.5243, 1.0), (-1.25, 0.04973, 1.0), (-1.25, 0.04973, -1.0), (-1.174, 0.4324, -1.0), (-1.174, 0.4324, 1.0), (-0.8487, 0.919, 1.0), (-0.8487, 0.919, -1.0), (-0.5243, 1.136, -1.0), (-0.5243, 1.136, 1.0)], [], [(25, 27, 59, 56), (2, 3, 5, 4), (16, 17, 48, 49), (6, 7, 9, 8), (26, 24, 57, 58), (10, 11, 13, 12), (24, 25, 56, 57), (14, 15, 17, 16), (7, 6, 38, 39), (18, 19, 21, 20), (5, 7, 39, 36), (22, 23, 25, 24), (15, 14, 46, 47), (26, 27, 29, 28), (3, 1, 31, 29, 27, 25, 23, 21, 19, 17, 15, 13, 11, 9, 7, 5), (6, 4, 37, 38), (30, 31, 1, 0), (0, 2, 4, 6, 8, 10, 12, 14, 16, 18, 20, 22, 24, 26, 28, 30), (32, 35, 34, 33), (37, 36, 39, 38), (41, 40, 43, 42), (45, 44, 47, 46), (49, 48, 51, 50), (53, 52, 55, 54), (57, 56, 59, 58), (61, 60, 63, 62), (18, 16, 49, 50), (8, 9, 40, 41), (27, 26, 58, 59), (17, 19, 51, 48), (10, 8, 41, 42), (2, 0, 32, 33), (19, 18, 50, 51), (9, 11, 43, 40), (1, 3, 34, 35), (11, 10, 42, 43), (28, 29, 60, 61), (0, 1, 35, 32), (30, 28, 61, 62), (3, 2, 33, 34), (20, 21, 52, 53), (29, 31, 63, 60), (22, 20, 53, 54), (12, 13, 44, 45), (31, 30, 62, 63), (21, 23, 55, 52), (14, 12, 45, 46), (4, 5, 36, 37), (23, 22, 54, 55), (13, 15, 47, 44)])
me_cylinder_004.polygons.foreach_set('material_index', [0, 1, 0, 1, 0, 1, 0, 1, 0, 1, 0, 1, 0, 1, 1, 0, 1, 1, 0, 0, 0, 0, 0, 0, 0, 0, 0, 0, 0, 0, 0, 0, 0, 0, 0, 0, 0, 0, 0, 0, 0, 0, 0, 0, 0, 0, 0, 0, 0, 0])
_uv = me_cylinder_004.uv_layers.new(name='UVMap')
_uv.uv.foreach_set('vector', [0.01, 0.25, 0.02827, 0.3418, 0.02827, 0.3418, 0.01, 0.25, 0.9375, 0.5, 0.9375, 1.0, 0.875, 1.0, 0.875, 0.5, 0.5, 0.5, 0.5, 1.0, 0.5, 1.0, 0.5, 0.5, 0.8125, 0.5, 0.8125, 1.0, 0.75, 1.0, 0.75, 0.5, 0.5283, 0.3418, 0.51, 0.25, 0.51, 0.25, 0.5283, 0.3418, 0.6875, 0.5, 0.6875, 1.0, 0.625, 1.0, 0.625, 0.5, 0.25, 0.5, 0.25, 1.0, 0.25, 1.0, 0.25, 0.5, 0.5625, 0.5, 0.5625, 1.0, 0.5, 1.0, 0.5, 0.5, 0.8125, 1.0, 0.8125, 0.5, 0.8125, 0.5, 0.8125, 1.0, 0.4375, 0.5, 0.4375, 1.0, 0.375, 1.0, 0.375, 0.5, 0.4197, 0.4197, 0.4717, 0.3418, 0.4717, 0.3418, 0.4197, 0.4197, 0.3125, 0.5, 0.3125, 1.0, 0.25, 1.0, 0.25, 0.5, 0.5625, 1.0, 0.5625, 0.5, 0.5625, 0.5, 0.5625, 1.0, 0.1875, 0.5, 0.1875, 1.0, 0.125, 1.0, 0.125, 0.5, 0.3418, 0.4717, 0.25, 0.49, 0.1582, 0.4717, 0.08029, 0.4197, 0.02827, 0.3418, 0.01, 0.25, 0.02827, 0.1582, 0.08029, 0.08029, 0.1582, 0.02827, 0.25, 0.01, 0.3418, 0.02827, 0.4197, 0.08029, 0.4717, 0.1582, 0.49, 0.25, 0.4717, 0.3418, 0.4197, 0.4197, 0.9717, 0.3418, 0.9197, 0.4197, 0.9197, 0.4197, 0.9717, 0.3418, 0.0625, 0.5, 0.0625, 1.0, 0.0, 1.0, 0.0, 0.5, 0.75, 0.49, 0.8418, 0.4717, 0.9197, 0.4197, 0.9717, 0.3418, 0.99, 0.25, 0.9717, 0.1582, 0.9197, 0.08029, 0.8418, 0.02827, 0.75, 0.01, 0.6582, 0.02827, 0.5803, 0.08029, 0.5283, 0.1582, 0.51, 0.25, 0.5283, 0.3418, 0.5803, 0.4197, 0.6582, 0.4717, 1.0, 0.5, 1.0, 1.0, 0.9375, 1.0, 0.9375, 0.5, 0.875, 0.5, 0.875, 1.0, 0.8125, 1.0, 0.8125, 0.5, 0.75, 0.5, 0.75, 1.0, 0.6875, 1.0, 0.6875, 0.5, 0.625, 0.5, 0.625, 1.0, 0.5625, 1.0, 0.5625, 0.5, 0.5, 0.5, 0.5, 1.0, 0.4375, 1.0, 0.4375, 0.5, 0.375, 0.5, 0.375, 1.0, 0.3125, 1.0, 0.3125, 0.5, 0.25, 0.5, 0.25, 1.0, 0.1875, 1.0, 0.1875, 0.5, 0.125, 0.5, 0.125, 1.0, 0.0625, 1.0, 0.0625, 0.5, 0.6582, 0.02827, 0.75, 0.01, 0.75, 0.01, 0.6582, 0.02827, 0.75, 0.5, 0.75, 1.0, 0.75, 1.0, 0.75, 0.5, 0.1875, 1.0, 0.1875, 0.5, 0.1875, 0.5, 0.1875, 1.0, 0.25, 0.01, 0.1582, 0.02827, 0.1582, 0.02827, 0.25, 0.01, 0.9717, 0.1582, 0.99, 0.25, 0.99, 0.25, 0.9717, 0.1582, 0.8418, 0.4717, 0.75, 0.49, 0.75, 0.49, 0.8418, 0.4717, 0.4375, 1.0, 0.4375, 0.5, 0.4375, 0.5, 0.4375, 1.0, 0.49, 0.25, 0.4717, 0.1582, 0.4717, 0.1582, 0.49, 0.25, 0.25, 0.49, 0.3418, 0.4717, 0.3418, 0.4717, 0.25, 0.49, 0.6875, 1.0, 0.6875, 0.5, 0.6875, 0.5, 0.6875, 1.0, 0.125, 0.5, 0.125, 1.0, 0.125, 1.0, 0.125, 0.5, 0.0, 0.5, 0.0, 1.0, 0.0, 1.0, 0.0, 0.5, 0.6582, 0.4717, 0.5803, 0.4197, 0.5803, 0.4197, 0.6582, 0.4717, 0.9375, 1.0, 0.9375, 0.5, 0.9375, 0.5, 0.9375, 1.0, 0.375, 0.5, 0.375, 1.0, 0.375, 1.0, 0.375, 0.5, 0.08029, 0.4197, 0.1582, 0.4717, 0.1582, 0.4717, 0.08029, 0.4197, 0.5283, 0.1582, 0.5803, 0.08029, 0.5803, 0.08029, 0.5283, 0.1582, 0.625, 0.5, 0.625, 1.0, 0.625, 1.0, 0.625, 0.5, 0.0625, 1.0, 0.0625, 0.5, 0.0625, 0.5, 0.0625, 1.0, 0.08029, 0.08029, 0.02827, 0.1582, 0.02827, 0.1582, 0.08029, 0.08029, 0.8418, 0.02827, 0.9197, 0.08029, 0.9197, 0.08029, 0.8418, 0.02827, 0.875, 0.5, 0.875, 1.0, 0.875, 1.0, 0.875, 0.5, 0.3125, 1.0, 0.3125, 0.5, 0.3125, 0.5, 0.3125, 1.0, 0.4197, 0.08029, 0.3418, 0.02827, 0.3418, 0.02827, 0.4197, 0.08029])
me_cylinder_004.materials.append(mat_teeth)
me_cylinder_004.materials.append(mat_roller)
me_cylinder_004.update()
me_cylinder_003 = bpy.data.meshes.new('Cylinder.003')
me_cylinder_003.from_pydata([(0.0, 1.0, -1.0), (0.0, 1.0, 1.0), (0.3827, 0.9239, -1.0), (0.3827, 0.9239, 1.0), (0.7071, 0.7071, -1.0), (0.7071, 0.7071, 1.0), (0.9239, 0.3827, -1.0), (0.9239, 0.3827, 1.0), (1.0, 0.0, -1.0), (1.0, 0.0, 1.0), (0.9239, -0.3827, -1.0), (0.9239, -0.3827, 1.0), (0.7071, -0.7071, -1.0), (0.7071, -0.7071, 1.0), (0.3827, -0.9239, -1.0), (0.3827, -0.9239, 1.0), (0.0, -1.0, -1.0), (0.0, -1.0, 1.0), (-0.3827, -0.9239, -1.0), (-0.3827, -0.9239, 1.0), (-0.7071, -0.7071, -1.0), (-0.7071, -0.7071, 1.0), (-0.9239, -0.3827, -1.0), (-0.9239, -0.3827, 1.0), (-1.0, 0.0, -1.0), (-1.0, 0.0, 1.0), (-0.9239, 0.3827, -1.0), (-0.9239, 0.3827, 1.0), (-0.7071, 0.7071, -1.0), (-0.7071, 0.7071, 1.0), (-0.3827, 0.9239, -1.0), (-0.3827, 0.9239, 1.0), (0.04973, 1.25, -1.0), (0.4324, 1.174, -1.0), (0.4324, 1.174, 1.0), (0.04973, 1.25, 1.0), (0.919, 0.8487, 1.0), (0.919, 0.8487, -1.0), (1.136, 0.5243, -1.0), (1.136, 0.5243, 1.0), (1.25, -0.04973, 1.0), (1.25, -0.04973, -1.0), (1.174, -0.4324, -1.0), (1.174, -0.4324, 1.0), (0.8487, -0.919, 1.0), (0.8487, -0.919, -1.0), (0.5243, -1.136, -1.0), (0.5243, -1.136, 1.0), (-0.04973, -1.25, 1.0), (-0.04973, -1.25, -1.0), (-0.4324, -1.174, -1.0), (-0.4324, -1.174, 1.0), (-0.919, -0.8487, 1.0), (-0.919, -0.8487, -1.0), (-1.136, -0.5243, -1.0), (-1.136, -0.5243, 1.0), (-1.25, 0.04973, 1.0), (-1.25, 0.04973, -1.0), (-1.174, 0.4324, -1.0), (-1.174, 0.4324, 1.0), (-0.8487, 0.919, 1.0), (-0.8487, 0.919, -1.0), (-0.5243, 1.136, -1.0), (-0.5243, 1.136, 1.0)], [], [(25, 27, 59, 56), (2, 3, 5, 4), (16, 17, 48, 49), (6, 7, 9, 8), (26, 24, 57, 58), (10, 11, 13, 12), (24, 25, 56, 57), (14, 15, 17, 16), (7, 6, 38, 39), (18, 19, 21, 20), (5, 7, 39, 36), (22, 23, 25, 24), (15, 14, 46, 47), (26, 27, 29, 28), (3, 1, 31, 29, 27, 25, 23, 21, 19, 17, 15, 13, 11, 9, 7, 5), (6, 4, 37, 38), (30, 31, 1, 0), (0, 2, 4, 6, 8, 10, 12, 14, 16, 18, 20, 22, 24, 26, 28, 30), (32, 35, 34, 33), (37, 36, 39, 38), (41, 40, 43, 42), (45, 44, 47, 46), (49, 48, 51, 50), (53, 52, 55, 54), (57, 56, 59, 58), (61, 60, 63, 62), (18, 16, 49, 50), (8, 9, 40, 41), (27, 26, 58, 59), (17, 19, 51, 48), (10, 8, 41, 42), (2, 0, 32, 33), (19, 18, 50, 51), (9, 11, 43, 40), (1, 3, 34, 35), (11, 10, 42, 43), (28, 29, 60, 61), (0, 1, 35, 32), (30, 28, 61, 62), (3, 2, 33, 34), (20, 21, 52, 53), (29, 31, 63, 60), (22, 20, 53, 54), (12, 13, 44, 45), (31, 30, 62, 63), (21, 23, 55, 52), (14, 12, 45, 46), (4, 5, 36, 37), (23, 22, 54, 55), (13, 15, 47, 44)])
me_cylinder_003.polygons.foreach_set('material_index', [0, 1, 0, 1, 0, 1, 0, 1, 0, 1, 0, 1, 0, 1, 1, 0, 1, 1, 0, 0, 0, 0, 0, 0, 0, 0, 0, 0, 0, 0, 0, 0, 0, 0, 0, 0, 0, 0, 0, 0, 0, 0, 0, 0, 0, 0, 0, 0, 0, 0])
_uv = me_cylinder_003.uv_layers.new(name='UVMap')
_uv.uv.foreach_set('vector', [0.01, 0.25, 0.02827, 0.3418, 0.02827, 0.3418, 0.01, 0.25, 0.9375, 0.5, 0.9375, 1.0, 0.875, 1.0, 0.875, 0.5, 0.5, 0.5, 0.5, 1.0, 0.5, 1.0, 0.5, 0.5, 0.8125, 0.5, 0.8125, 1.0, 0.75, 1.0, 0.75, 0.5, 0.5283, 0.3418, 0.51, 0.25, 0.51, 0.25, 0.5283, 0.3418, 0.6875, 0.5, 0.6875, 1.0, 0.625, 1.0, 0.625, 0.5, 0.25, 0.5, 0.25, 1.0, 0.25, 1.0, 0.25, 0.5, 0.5625, 0.5, 0.5625, 1.0, 0.5, 1.0, 0.5, 0.5, 0.8125, 1.0, 0.8125, 0.5, 0.8125, 0.5, 0.8125, 1.0, 0.4375, 0.5, 0.4375, 1.0, 0.375, 1.0, 0.375, 0.5, 0.4197, 0.4197, 0.4717, 0.3418, 0.4717, 0.3418, 0.4197, 0.4197, 0.3125, 0.5, 0.3125, 1.0, 0.25, 1.0, 0.25, 0.5, 0.5625, 1.0, 0.5625, 0.5, 0.5625, 0.5, 0.5625, 1.0, 0.1875, 0.5, 0.1875, 1.0, 0.125, 1.0, 0.125, 0.5, 0.3418, 0.4717, 0.25, 0.49, 0.1582, 0.4717, 0.08029, 0.4197, 0.02827, 0.3418, 0.01, 0.25, 0.02827, 0.1582, 0.08029, 0.08029, 0.1582, 0.02827, 0.25, 0.01, 0.3418, 0.02827, 0.4197, 0.08029, 0.4717, 0.1582, 0.49, 0.25, 0.4717, 0.3418, 0.4197, 0.4197, 0.9717, 0.3418, 0.9197, 0.4197, 0.9197, 0.4197, 0.9717, 0.3418, 0.0625, 0.5, 0.0625, 1.0, 0.0, 1.0, 0.0, 0.5, 0.75, 0.49, 0.8418, 0.4717, 0.9197, 0.4197, 0.9717, 0.3418, 0.99, 0.25, 0.9717, 0.1582, 0.9197, 0.08029, 0.8418, 0.02827, 0.75, 0.01, 0.6582, 0.02827, 0.5803, 0.08029, 0.5283, 0.1582, 0.51, 0.25, 0.5283, 0.3418, 0.5803, 0.4197, 0.6582, 0.4717, 1.0, 0.5, 1.0, 1.0, 0.9375, 1.0, 0.9375, 0.5, 0.875, 0.5, 0.875, 1.0, 0.8125, 1.0, 0.8125, 0.5, 0.75, 0.5, 0.75, 1.0, 0.6875, 1.0, 0.6875, 0.5, 0.625, 0.5, 0.625, 1.0, 0.5625, 1.0, 0.5625, 0.5, 0.5, 0.5, 0.5, 1.0, 0.4375, 1.0, 0.4375, 0.5, 0.375, 0.5, 0.375, 1.0, 0.3125, 1.0, 0.3125, 0.5, 0.25, 0.5, 0.25, 1.0, 0.1875, 1.0, 0.1875, 0.5, 0.125, 0.5, 0.125, 1.0, 0.0625, 1.0, 0.0625, 0.5, 0.6582, 0.02827, 0.75, 0.01, 0.75, 0.01, 0.6582, 0.02827, 0.75, 0.5, 0.75, 1.0, 0.75, 1.0, 0.75, 0.5, 0.1875, 1.0, 0.1875, 0.5, 0.1875, 0.5, 0.1875, 1.0, 0.25, 0.01, 0.1582, 0.02827, 0.1582, 0.02827, 0.25, 0.01, 0.9717, 0.1582, 0.99, 0.25, 0.99, 0.25, 0.9717, 0.1582, 0.8418, 0.4717, 0.75, 0.49, 0.75, 0.49, 0.8418, 0.4717, 0.4375, 1.0, 0.4375, 0.5, 0.4375, 0.5, 0.4375, 1.0, 0.49, 0.25, 0.4717, 0.1582, 0.4717, 0.1582, 0.49, 0.25, 0.25, 0.49, 0.3418, 0.4717, 0.3418, 0.4717, 0.25, 0.49, 0.6875, 1.0, 0.6875, 0.5, 0.6875, 0.5, 0.6875, 1.0, 0.125, 0.5, 0.125, 1.0, 0.125, 1.0, 0.125, 0.5, 0.0, 0.5, 0.0, 1.0, 0.0, 1.0, 0.0, 0.5, 0.6582, 0.4717, 0.5803, 0.4197, 0.5803, 0.4197, 0.6582, 0.4717, 0.9375, 1.0, 0.9375, 0.5, 0.9375, 0.5, 0.9375, 1.0, 0.375, 0.5, 0.375, 1.0, 0.375, 1.0, 0.375, 0.5, 0.08029, 0.4197, 0.1582, 0.4717, 0.1582, 0.4717, 0.08029, 0.4197, 0.5283, 0.1582, 0.5803, 0.08029, 0.5803, 0.08029, 0.5283, 0.1582, 0.625, 0.5, 0.625, 1.0, 0.625, 1.0, 0.625, 0.5, 0.0625, 1.0, 0.0625, 0.5, 0.0625, 0.5, 0.0625, 1.0, 0.08029, 0.08029, 0.02827, 0.1582, 0.02827, 0.1582, 0.08029, 0.08029, 0.8418, 0.02827, 0.9197, 0.08029, 0.9197, 0.08029, 0.8418, 0.02827, 0.875, 0.5, 0.875, 1.0, 0.875, 1.0, 0.875, 0.5, 0.3125, 1.0, 0.3125, 0.5, 0.3125, 0.5, 0.3125, 1.0, 0.4197, 0.08029, 0.3418, 0.02827, 0.3418, 0.02827, 0.4197, 0.08029])
me_cylinder_003.materials.append(mat_teeth)
me_cylinder_003.materials.append(mat_roller)
me_cylinder_003.update()
me_cylinder_002 = bpy.data.meshes.new('Cylinder.002')
me_cylinder_002.from_pydata([(0.0, 1.0, -1.0), (0.0, 1.0, 1.0), (0.3827, 0.9239, -1.0), (0.3827, 0.9239, 1.0), (0.7071, 0.7071, -1.0), (0.7071, 0.7071, 1.0), (0.9239, 0.3827, -1.0), (0.9239, 0.3827, 1.0), (1.0, 0.0, -1.0), (1.0, 0.0, 1.0), (0.9239, -0.3827, -1.0), (0.9239, -0.3827, 1.0), (0.7071, -0.7071, -1.0), (0.7071, -0.7071, 1.0), (0.3827, -0.9239, -1.0), (0.3827, -0.9239, 1.0), (0.0, -1.0, -1.0), (0.0, -1.0, 1.0), (-0.3827, -0.9239, -1.0), (-0.3827, -0.9239, 1.0), (-0.7071, -0.7071, -1.0), (-0.7071, -0.7071, 1.0), (-0.9239, -0.3827, -1.0), (-0.9239, -0.3827, 1.0), (-1.0, 0.0, -1.0), (-1.0, 0.0, 1.0), (-0.9239, 0.3827, -1.0), (-0.9239, 0.3827, 1.0), (-0.7071, 0.7071, -1.0), (-0.7071, 0.7071, 1.0), (-0.3827, 0.9239, -1.0), (-0.3827, 0.9239, 1.0), (0.04973, 1.25, -1.0), (0.4324, 1.174, -1.0), (0.4324, 1.174, 1.0), (0.04973, 1.25, 1.0), (0.919, 0.8487, 1.0), (0.919, 0.8487, -1.0), (1.136, 0.5243, -1.0), (1.136, 0.5243, 1.0), (1.25, -0.04973, 1.0), (1.25, -0.04973, -1.0), (1.174, -0.4324, -1.0), (1.174, -0.4324, 1.0), (0.8487, -0.919, 1.0), (0.8487, -0.919, -1.0), (0.5243, -1.136, -1.0), (0.5243, -1.136, 1.0), (-0.04973, -1.25, 1.0), (-0.04973, -1.25, -1.0), (-0.4324, -1.174, -1.0), (-0.4324, -1.174, 1.0), (-0.919, -0.8487, 1.0), (-0.919, -0.8487, -1.0), (-1.136, -0.5243, -1.0), (-1.136, -0.5243, 1.0), (-1.25, 0.04973, 1.0), (-1.25, 0.04973, -1.0), (-1.174, 0.4324, -1.0), (-1.174, 0.4324, 1.0), (-0.8487, 0.919, 1.0), (-0.8487, 0.919, -1.0), (-0.5243, 1.136, -1.0), (-0.5243, 1.136, 1.0)], [], [(25, 27, 59, 56), (2, 3, 5, 4), (16, 17, 48, 49), (6, 7, 9, 8), (26, 24, 57, 58), (10, 11, 13, 12), (24, 25, 56, 57), (14, 15, 17, 16), (7, 6, 38, 39), (18, 19, 21, 20), (5, 7, 39, 36), (22, 23, 25, 24), (15, 14, 46, 47), (26, 27, 29, 28), (3, 1, 31, 29, 27, 25, 23, 21, 19, 17, 15, 13, 11, 9, 7, 5), (6, 4, 37, 38), (30, 31, 1, 0), (0, 2, 4, 6, 8, 10, 12, 14, 16, 18, 20, 22, 24, 26, 28, 30), (32, 35, 34, 33), (37, 36, 39, 38), (41, 40, 43, 42), (45, 44, 47, 46), (49, 48, 51, 50), (53, 52, 55, 54), (57, 56, 59, 58), (61, 60, 63, 62), (18, 16, 49, 50), (8, 9, 40, 41), (27, 26, 58, 59), (17, 19, 51, 48), (10, 8, 41, 42), (2, 0, 32, 33), (19, 18, 50, 51), (9, 11, 43, 40), (1, 3, 34, 35), (11, 10, 42, 43), (28, 29, 60, 61), (0, 1, 35, 32), (30, 28, 61, 62), (3, 2, 33, 34), (20, 21, 52, 53), (29, 31, 63, 60), (22, 20, 53, 54), (12, 13, 44, 45), (31, 30, 62, 63), (21, 23, 55, 52), (14, 12, 45, 46), (4, 5, 36, 37), (23, 22, 54, 55), (13, 15, 47, 44)])
me_cylinder_002.polygons.foreach_set('material_index', [0, 1, 0, 1, 0, 1, 0, 1, 0, 1, 0, 1, 0, 1, 1, 0, 1, 1, 0, 0, 0, 0, 0, 0, 0, 0, 0, 0, 0, 0, 0, 0, 0, 0, 0, 0, 0, 0, 0, 0, 0, 0, 0, 0, 0, 0, 0, 0, 0, 0])
_uv = me_cylinder_002.uv_layers.new(name='UVMap')
_uv.uv.foreach_set('vector', [0.01, 0.25, 0.02827, 0.3418, 0.02827, 0.3418, 0.01, 0.25, 0.9375, 0.5, 0.9375, 1.0, 0.875, 1.0, 0.875, 0.5, 0.5, 0.5, 0.5, 1.0, 0.5, 1.0, 0.5, 0.5, 0.8125, 0.5, 0.8125, 1.0, 0.75, 1.0, 0.75, 0.5, 0.5283, 0.3418, 0.51, 0.25, 0.51, 0.25, 0.5283, 0.3418, 0.6875, 0.5, 0.6875, 1.0, 0.625, 1.0, 0.625, 0.5, 0.25, 0.5, 0.25, 1.0, 0.25, 1.0, 0.25, 0.5, 0.5625, 0.5, 0.5625, 1.0, 0.5, 1.0, 0.5, 0.5, 0.8125, 1.0, 0.8125, 0.5, 0.8125, 0.5, 0.8125, 1.0, 0.4375, 0.5, 0.4375, 1.0, 0.375, 1.0, 0.375, 0.5, 0.4197, 0.4197, 0.4717, 0.3418, 0.4717, 0.3418, 0.4197, 0.4197, 0.3125, 0.5, 0.3125, 1.0, 0.25, 1.0, 0.25, 0.5, 0.5625, 1.0, 0.5625, 0.5, 0.5625, 0.5, 0.5625, 1.0, 0.1875, 0.5, 0.1875, 1.0, 0.125, 1.0, 0.125, 0.5, 0.3418, 0.4717, 0.25, 0.49, 0.1582, 0.4717, 0.08029, 0.4197, 0.02827, 0.3418, 0.01, 0.25, 0.02827, 0.1582, 0.08029, 0.08029, 0.1582, 0.02827, 0.25, 0.01, 0.3418, 0.02827, 0.4197, 0.08029, 0.4717, 0.1582, 0.49, 0.25, 0.4717, 0.3418, 0.4197, 0.4197, 0.9717, 0.3418, 0.9197, 0.4197, 0.9197, 0.4197, 0.9717, 0.3418, 0.0625, 0.5, 0.0625, 1.0, 0.0, 1.0, 0.0, 0.5, 0.75, 0.49, 0.8418, 0.4717, 0.9197, 0.4197, 0.9717, 0.3418, 0.99, 0.25, 0.9717, 0.1582, 0.9197, 0.08029, 0.8418, 0.02827, 0.75, 0.01, 0.6582, 0.02827, 0.5803, 0.08029, 0.5283, 0.1582, 0.51, 0.25, 0.5283, 0.3418, 0.5803, 0.4197, 0.6582, 0.4717, 1.0, 0.5, 1.0, 1.0, 0.9375, 1.0, 0.9375, 0.5, 0.875, 0.5, 0.875, 1.0, 0.8125, 1.0, 0.8125, 0.5, 0.75, 0.5, 0.75, 1.0, 0.6875, 1.0, 0.6875, 0.5, 0.625, 0.5, 0.625, 1.0, 0.5625, 1.0, 0.5625, 0.5, 0.5, 0.5, 0.5, 1.0, 0.4375, 1.0, 0.4375, 0.5, 0.375, 0.5, 0.375, 1.0, 0.3125, 1.0, 0.3125, 0.5, 0.25, 0.5, 0.25, 1.0, 0.1875, 1.0, 0.1875, 0.5, 0.125, 0.5, 0.125, 1.0, 0.0625, 1.0, 0.0625, 0.5, 0.6582, 0.02827, 0.75, 0.01, 0.75, 0.01, 0.6582, 0.02827, 0.75, 0.5, 0.75, 1.0, 0.75, 1.0, 0.75, 0.5, 0.1875, 1.0, 0.1875, 0.5, 0.1875, 0.5, 0.1875, 1.0, 0.25, 0.01, 0.1582, 0.02827, 0.1582, 0.02827, 0.25, 0.01, 0.9717, 0.1582, 0.99, 0.25, 0.99, 0.25, 0.9717, 0.1582, 0.8418, 0.4717, 0.75, 0.49, 0.75, 0.49, 0.8418, 0.4717, 0.4375, 1.0, 0.4375, 0.5, 0.4375, 0.5, 0.4375, 1.0, 0.49, 0.25, 0.4717, 0.1582, 0.4717, 0.1582, 0.49, 0.25, 0.25, 0.49, 0.3418, 0.4717, 0.3418, 0.4717, 0.25, 0.49, 0.6875, 1.0, 0.6875, 0.5, 0.6875, 0.5, 0.6875, 1.0, 0.125, 0.5, 0.125, 1.0, 0.125, 1.0, 0.125, 0.5, 0.0, 0.5, 0.0, 1.0, 0.0, 1.0, 0.0, 0.5, 0.6582, 0.4717, 0.5803, 0.4197, 0.5803, 0.4197, 0.6582, 0.4717, 0.9375, 1.0, 0.9375, 0.5, 0.9375, 0.5, 0.9375, 1.0, 0.375, 0.5, 0.375, 1.0, 0.375, 1.0, 0.375, 0.5, 0.08029, 0.4197, 0.1582, 0.4717, 0.1582, 0.4717, 0.08029, 0.4197, 0.5283, 0.1582, 0.5803, 0.08029, 0.5803, 0.08029, 0.5283, 0.1582, 0.625, 0.5, 0.625, 1.0, 0.625, 1.0, 0.625, 0.5, 0.0625, 1.0, 0.0625, 0.5, 0.0625, 0.5, 0.0625, 1.0, 0.08029, 0.08029, 0.02827, 0.1582, 0.02827, 0.1582, 0.08029, 0.08029, 0.8418, 0.02827, 0.9197, 0.08029, 0.9197, 0.08029, 0.8418, 0.02827, 0.875, 0.5, 0.875, 1.0, 0.875, 1.0, 0.875, 0.5, 0.3125, 1.0, 0.3125, 0.5, 0.3125, 0.5, 0.3125, 1.0, 0.4197, 0.08029, 0.3418, 0.02827, 0.3418, 0.02827, 0.4197, 0.08029])
me_cylinder_002.materials.append(mat_teeth)
me_cylinder_002.materials.append(mat_roller)
me_cylinder_002.update()
me_cube_001 = bpy.data.meshes.new('Cube.001')
me_cube_001.from_pydata([(-1.773, -1.0, -1.0), (-1.773, -1.0, 1.0), (-1.773, 1.0, -1.0), (0.392, -0.2645, -0.4558), (-1.525, -0.2645, -0.4558), (0.392, -0.2645, 0.693), (-1.773, 1.0, 1.0), (-1.525, -0.2645, 0.693), (1.773, -1.0, -1.0), (1.541, -0.2645, -0.4558), (1.773, -1.0, 1.0), (1.541, -0.2645, 0.693), (1.773, 1.0, -1.0), (-0.3764, -0.2645, -0.4558), (1.773, 1.0, 1.0), (-0.3764, -0.2645, 0.693), (-0.3764, -1.0, 0.693), (-1.525, -1.0, -0.4558), (-1.525, -1.0, 0.693), (-0.3764, -1.0, -0.4558), (0.392, -1.0, 0.693), (0.392, -1.0, -0.4558), (1.541, -1.0, -0.4558), (1.541, -1.0, 0.693)], [], [(0, 1, 6, 2), (2, 6, 14, 12), (12, 14, 10, 8), (18, 1, 0, 17), (22, 8, 10, 23), (23, 10, 1, 18, 16, 19, 17, 0, 8, 22, 21, 20), (2, 12, 8, 0), (14, 6, 1, 10), (4, 7, 18, 17), (4, 13, 15, 7), (15, 13, 19, 16), (19, 13, 4, 17), (7, 15, 16, 18), (3, 5, 20, 21), (3, 9, 11, 5), (11, 9, 22, 23), (22, 9, 3, 21), (20, 5, 11, 23)])
_uv = me_cube_001.uv_layers.new(name='UVMap')
_uv.uv.foreach_set('vector', [0.375, 0.0, 0.625, 0.0, 0.625, 0.25, 0.375, 0.25, 0.375, 0.25, 0.625, 0.25, 0.625, 0.5, 0.375, 0.5, 0.375, 0.5, 0.625, 0.5, 0.625, 0.75, 0.375, 0.75, 0.5866, 0.9826, 0.625, 1.0, 0.375, 1.0, 0.443, 0.9826, 0.443, 0.7663, 0.375, 0.75, 0.625, 0.75, 0.5866, 0.7663, 0.5866, 0.7663, 0.625, 0.75, 0.625, 1.0, 0.5866, 0.9826, 0.5866, 0.9015, 0.443, 0.9015, 0.443, 0.9826, 0.375, 1.0, 0.375, 0.75, 0.443, 0.7663, 0.443, 0.8474, 0.5866, 0.8474, 0.125, 0.5, 0.375, 0.5, 0.375, 0.75, 0.125, 0.75, 0.625, 0.5, 0.875, 0.5, 0.875, 0.75, 0.625, 0.75, 0.375, 0.25, 0.625, 0.25, 0.625, 0.08995, 0.375, 0.08995, 0.375, 0.25, 0.375, 0.5, 0.625, 0.5, 0.625, 0.25, 0.625, 0.5, 0.375, 0.5, 0.375, 0.6601, 0.625, 0.6601, 0.375, 0.6601, 0.375, 0.5, 0.125, 0.5, 0.125, 0.6601, 0.875, 0.5, 0.625, 0.5, 0.625, 0.6601, 0.875, 0.6601, 0.375, 0.25, 0.625, 0.25, 0.625, 0.08995, 0.375, 0.08995, 0.375, 0.25, 0.375, 0.5, 0.625, 0.5, 0.625, 0.25, 0.625, 0.5, 0.375, 0.5, 0.375, 0.6601, 0.625, 0.6601, 0.375, 0.6601, 0.375, 0.5, 0.125, 0.5, 0.125, 0.6601, 0.875, 0.6601, 0.875, 0.5, 0.625, 0.5, 0.625, 0.6601])
me_cube_001.materials.append(mat_machine)
me_cube_001.update()
me_cube_006 = bpy.data.meshes.new('Cube.006')
me_cube_006.from_pydata([(-1.0, -1.0, -1.0), (-1.0, -1.0, 1.0), (-1.0, 1.0, -1.0), (-1.0, 1.0, 1.0), (1.0, -1.0, -1.0), (1.0, -1.0, 1.0), (1.0, 1.0, -1.0), (1.0, 1.0, 1.0)], [], [(0, 1, 3, 2), (2, 3, 7, 6), (6, 7, 5, 4), (4, 5, 1, 0), (2, 6, 4, 0), (7, 3, 1, 5)])
_uv = me_cube_006.uv_layers.new(name='UVMap')
_uv.uv.foreach_set('vector', [0.375, 0.0, 0.625, 0.0, 0.625, 0.25, 0.375, 0.25, 0.375, 0.25, 0.625, 0.25, 0.625, 0.5, 0.375, 0.5, 0.375, 0.5, 0.625, 0.5, 0.625, 0.75, 0.375, 0.75, 0.375, 0.75, 0.625, 0.75, 0.625, 1.0, 0.375, 1.0, 0.125, 0.5, 0.375, 0.5, 0.375, 0.75, 0.125, 0.75, 0.625, 0.5, 0.875, 0.5, 0.875, 0.75, 0.625, 0.75])
me_cube_006.update()
me_cube_009 = bpy.data.meshes.new('Cube.009')
me_cube_009.from_pydata([(-1.0, -1.0, -1.0), (-1.0, -1.0, 1.0), (-1.0, 1.0, -1.0), (-1.0, 1.0, 1.0), (1.0, -1.0, -1.0), (1.0, -1.0, 1.0), (1.0, 1.0, -1.0), (1.0, 1.0, 1.0)], [], [(0, 1, 3, 2), (2, 3, 7, 6), (6, 7, 5, 4), (4, 5, 1, 0), (2, 6, 4, 0), (7, 3, 1, 5)])
_uv = me_cube_009.uv_layers.new(name='UVMap')
_uv.uv.foreach_set('vector', [0.375, 0.0, 0.625, 0.0, 0.625, 0.25, 0.375, 0.25, 0.375, 0.25, 0.625, 0.25, 0.625, 0.5, 0.375, 0.5, 0.375, 0.5, 0.625, 0.5, 0.625, 0.75, 0.375, 0.75, 0.375, 0.75, 0.625, 0.75, 0.625, 1.0, 0.375, 1.0, 0.125, 0.5, 0.375, 0.5, 0.375, 0.75, 0.125, 0.75, 0.625, 0.5, 0.875, 0.5, 0.875, 0.75, 0.625, 0.75])
me_cube_009.update()

# ---- objects
ob_light = bpy.data.objects.new('Light', light_light)
ob_camera_top = bpy.data.objects.new('Camera Top', cam_camera_001)
ob_light_001 = bpy.data.objects.new('Light.001', light_light_001)
ob_box_001 = bpy.data.objects.new('Box.001', me_cube_002)
ob_box_002 = bpy.data.objects.new('Box.002', me_cube_004)
ob_box = bpy.data.objects.new('Box', me_cube_005)
ob_cube_005 = bpy.data.objects.new('Cube.005', me_cube_007)
ob_piston = bpy.data.objects.new('Piston', me_cube_008)
ob_piston_001 = bpy.data.objects.new('Piston.001', me_cube_010)
ob_cube_002 = bpy.data.objects.new('Cube.002', me_cube_011)
ob_cube_003 = bpy.data.objects.new('Cube.003', me_cube_012)
ob_gear_downup = bpy.data.objects.new('Gear.DownUp', me_cylinder_001)
ob_gear_leftrigh = bpy.data.objects.new('Gear.LeftRigh', me_cylinder_004)
ob_gear_rightleft = bpy.data.objects.new('Gear.RightLeft', me_cylinder_003)
ob_gear_updown = bpy.data.objects.new('Gear.UpDown', me_cylinder_002)
ob_machine = bpy.data.objects.new('Machine', me_cube_001)
ob_machine_cutter = bpy.data.objects.new('Machine Cutter', me_cube_006)
ob_machine_cutter_001 = bpy.data.objects.new('Machine Cutter.001', me_cube_009)

# ---- transforms, parenting, visibility, modifiers, constraints
ob_light.location = (3.608, 2.008, 6.036)
ob_light.rotation_euler = (0.6503, 0.05522, 1.866)
ob_light.lock_rotations_4d = False
ob_light.empty_display_type = 'ARROWS'
ob_light.color = (0.0, 0.0, 0.0, 0.0)
ob_light.lineart.crease_threshold = 0.0
ob_camera_top.location = (0.0, 0.0, 3.483)
ob_light_001.location = (-4.964, 2.008, 16.56)
ob_light_001.rotation_euler = (0.6503, 0.05522, 1.866)
ob_light_001.lock_rotations_4d = False
ob_light_001.empty_display_type = 'ARROWS'
ob_light_001.color = (0.0, 0.0, 0.0, 0.0)
ob_light_001.lineart.crease_threshold = 0.0
ob_box_001.location = (-15.25, 19.29, 0.2791)
ob_box_001.scale = (1.341, 1.341, 1.341)
ob_box_002.location = (-13.91, 19.29, 1.621)
ob_box_002.rotation_euler = (-0.0, 4.235, -0.0)
ob_box_002.scale = (1.341, 1.341, 1.341)
ob_box.location = (-16.61, 19.29, 1.633)
ob_box.rotation_euler = (-0.0, -4.288, -0.0)
ob_box.scale = (1.341, 1.341, 1.341)
ob_cube_005.location = (-1.113, -0.01342, 0.0)
ob_cube_005.scale = (0.488, 0.488, 0.488)
_m = ob_cube_005.modifiers.new('Boolean', 'BOOLEAN')
_m.object = ob_cube_002
_m = ob_cube_005.modifiers.new('Boolean.001', 'BOOLEAN')
_m.object = ob_cube_003
ob_piston.location = (-0.09511, 0.9031, 0.6039)
ob_piston.rotation_euler = (0.0, -0.0, 1.571)
ob_piston.scale = (0.2926, 0.2926, 0.2926)
ob_piston_001.location = (-0.1085, -0.7565, 1.142)
ob_piston_001.rotation_euler = (0.0, -0.0, 1.571)
ob_piston_001.scale = (0.3142, 0.3142, 0.3142)
ob_cube_002.location = (-2.036, 0.0, 0.0)
ob_cube_002.scale = (0.5626, 0.5626, 0.5626)
ob_cube_002.hide_render = True
ob_cube_003.location = (1.265, -0.01342, 0.0)
ob_cube_003.scale = (0.8022, 0.8022, 0.8022)
ob_cube_003.hide_render = True
ob_gear_downup.location = (12.21, 8.576, 0.7374)
ob_gear_downup.rotation_euler = (1.571, -0.3339, -1.571)
ob_gear_downup.scale = (2.252, 2.252, 2.739)
_vg = ob_gear_downup.vertex_groups.new(name='Roller')
_vg = ob_gear_downup.vertex_groups.new(name='Group')
ob_gear_leftrigh.location = (-10.6, 8.948, 0.7374)
ob_gear_leftrigh.rotation_euler = (1.571, 0.3339, 0.0)
ob_gear_leftrigh.scale = (2.252, 2.252, 2.739)
_vg = ob_gear_leftrigh.vertex_groups.new(name='Roller')
_vg = ob_gear_leftrigh.vertex_groups.new(name='Group')
ob_gear_rightleft.location = (4.587, 8.647, 0.7374)
ob_gear_rightleft.rotation_euler = (1.571, -0.3339, 0.0)
ob_gear_rightleft.scale = (2.252, 2.252, 2.739)
_vg = ob_gear_rightleft.vertex_groups.new(name='Roller')
_vg = ob_gear_rightleft.vertex_groups.new(name='Group')
ob_gear_updown.location = (-6.794, 8.873, 0.7374)
ob_gear_updown.rotation_euler = (1.571, -0.3339, 1.571)
ob_gear_updown.scale = (2.252, 2.252, 2.739)
_vg = ob_gear_updown.vertex_groups.new(name='Roller')
_vg = ob_gear_updown.vertex_groups.new(name='Group')
ob_machine.location = (-8.866, 18.91, 1.62)
ob_machine_cutter.location = (-1.435, -0.6711, 1.088)
ob_machine_cutter.scale = (0.5744, 0.5744, 0.5744)
ob_machine_cutter.hide_render = True
ob_machine_cutter_001.location = (0.4817, -0.6711, 1.088)
ob_machine_cutter_001.scale = (0.5744, 0.5744, 0.5744)
ob_machine_cutter_001.hide_render = True

# ---- collection membership
col_collection.objects.link(ob_light)
col_collection.objects.link(ob_camera_top)
col_collection.objects.link(ob_light_001)
col_box.objects.link(ob_box_001)
col_box.objects.link(ob_box_002)
col_box.objects.link(ob_box)
col_box.objects.link(ob_cube_005)
col_box.objects.link(ob_piston)
col_box.objects.link(ob_piston_001)
col_box.objects.link(ob_cube_002)
col_box.objects.link(ob_cube_003)
col_gears.objects.link(ob_gear_downup)
col_gears.objects.link(ob_gear_leftrigh)
col_gears.objects.link(ob_gear_rightleft)
col_gears.objects.link(ob_gear_updown)
col_gears.objects.link(ob_machine)
col_gears.objects.link(ob_machine_cutter)
col_gears.objects.link(ob_machine_cutter_001)

# ---- scene / render settings (as saved in the file)
scene.camera = ob_camera_top
scene.frame_start = 1; scene.frame_end = 25; scene.frame_set(12)
scene.render.engine = 'CYCLES'
scene.render.resolution_x = 128
scene.render.resolution_y = 64
scene.render.bake_bias = 0.0
scene.render.bake_samples = 0
scene.cycles.sampling_pattern = 'TABULATED_SOBOL'
scene.eevee.use_volume_custom_range = False
bpy.context.view_layer.update()
